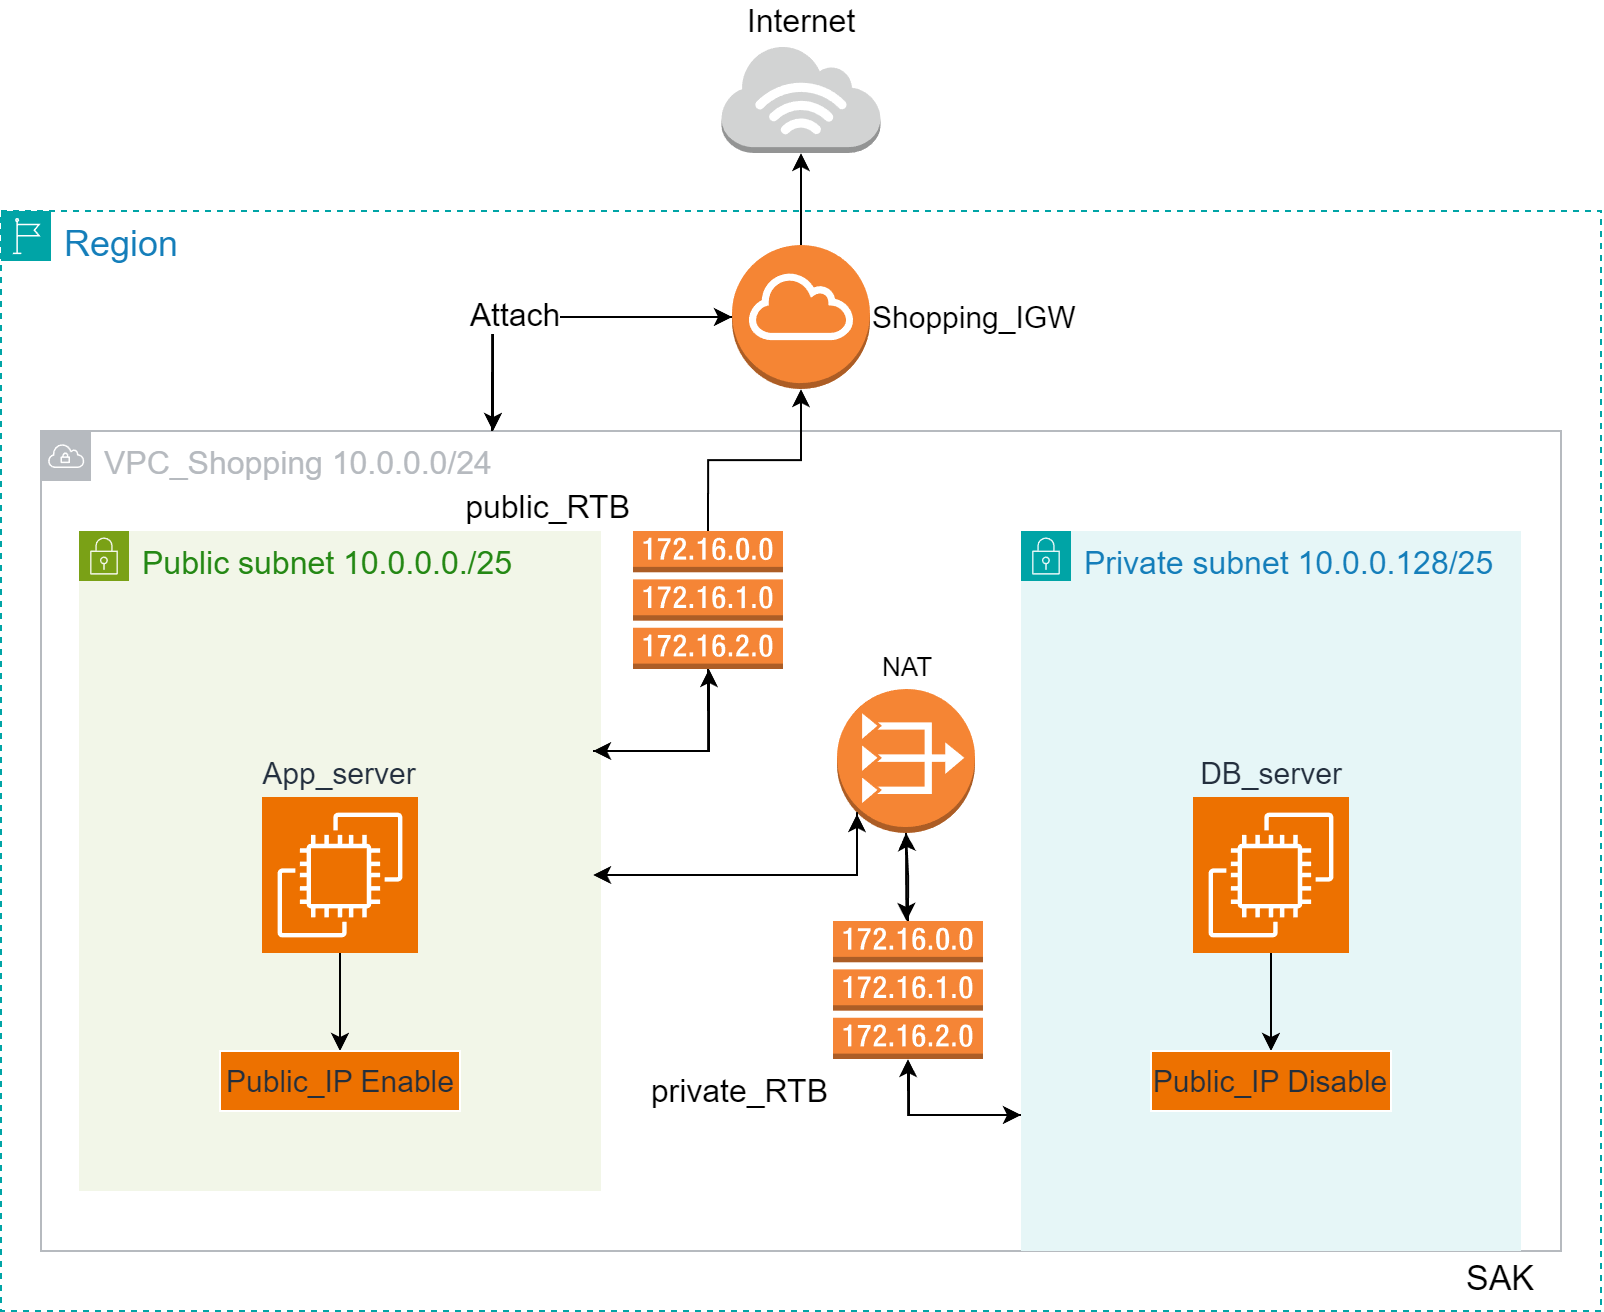

The diagram above was exported from draw.io. Its source (the exported page's mxGraphModel, read from the mxfile embedded in the PNG):
<mxGraphModel dx="1593" dy="858" grid="1" gridSize="10" guides="1" tooltips="1" connect="1" arrows="1" fold="1" page="1" pageScale="1" pageWidth="827" pageHeight="1169" background="#ffffff" math="0" shadow="0">
  <root>
    <mxCell id="0" />
    <mxCell id="1" parent="0" />
    <mxCell id="pFkdlPanAE0p9eBQTEc--11" value="&lt;font style=&quot;font-size: 18px;&quot;&gt;Region&lt;/font&gt;" style="points=[[0,0],[0.25,0],[0.5,0],[0.75,0],[1,0],[1,0.25],[1,0.5],[1,0.75],[1,1],[0.75,1],[0.5,1],[0.25,1],[0,1],[0,0.75],[0,0.5],[0,0.25]];outlineConnect=0;gradientColor=none;html=1;whiteSpace=wrap;fontSize=18;fontStyle=0;container=1;pointerEvents=0;collapsible=0;recursiveResize=0;shape=mxgraph.aws4.group;grIcon=mxgraph.aws4.group_region;strokeColor=#00A4A6;fillColor=none;verticalAlign=top;align=left;spacingLeft=30;fontColor=#147EBA;dashed=1;movable=1;resizable=1;rotatable=1;deletable=1;editable=1;locked=0;connectable=1;labelBackgroundColor=default;" vertex="1" parent="1">
      <mxGeometry x="14" y="110" width="800" height="550" as="geometry" />
    </mxCell>
    <mxCell id="pFkdlPanAE0p9eBQTEc--19" value="VPC_Shopping 10.0.0.0/24" style="sketch=0;outlineConnect=0;gradientColor=none;html=1;whiteSpace=wrap;fontSize=16;fontStyle=0;shape=mxgraph.aws4.group;grIcon=mxgraph.aws4.group_vpc;strokeColor=#B6BABF;fillColor=none;verticalAlign=top;align=left;spacingLeft=30;fontColor=#B6BABF;dashed=0;movable=1;resizable=1;rotatable=1;deletable=1;editable=1;locked=0;connectable=1;labelBackgroundColor=default;" vertex="1" parent="pFkdlPanAE0p9eBQTEc--11">
      <mxGeometry x="20" y="110" width="760" height="410" as="geometry" />
    </mxCell>
    <mxCell id="pFkdlPanAE0p9eBQTEc--13" value="Public subnet 10.0.0.0./25" style="points=[[0,0],[0.25,0],[0.5,0],[0.75,0],[1,0],[1,0.25],[1,0.5],[1,0.75],[1,1],[0.75,1],[0.5,1],[0.25,1],[0,1],[0,0.75],[0,0.5],[0,0.25]];outlineConnect=0;gradientColor=none;html=1;whiteSpace=wrap;fontSize=16;fontStyle=0;container=1;pointerEvents=0;collapsible=0;recursiveResize=0;shape=mxgraph.aws4.group;grIcon=mxgraph.aws4.group_security_group;grStroke=0;strokeColor=#7AA116;fillColor=#F2F6E8;verticalAlign=top;align=left;spacingLeft=30;fontColor=#248814;dashed=0;" vertex="1" parent="pFkdlPanAE0p9eBQTEc--11">
      <mxGeometry x="39" y="160" width="261" height="330" as="geometry" />
    </mxCell>
    <mxCell id="pFkdlPanAE0p9eBQTEc--14" value="Private subnet 10.0.0.128/25" style="points=[[0,0],[0.25,0],[0.5,0],[0.75,0],[1,0],[1,0.25],[1,0.5],[1,0.75],[1,1],[0.75,1],[0.5,1],[0.25,1],[0,1],[0,0.75],[0,0.5],[0,0.25]];outlineConnect=0;gradientColor=none;html=1;whiteSpace=wrap;fontSize=16;fontStyle=0;container=1;pointerEvents=0;collapsible=0;recursiveResize=0;shape=mxgraph.aws4.group;grIcon=mxgraph.aws4.group_security_group;grStroke=0;strokeColor=#00A4A6;fillColor=#E6F6F7;verticalAlign=top;align=left;spacingLeft=30;fontColor=#147EBA;dashed=0;" vertex="1" parent="pFkdlPanAE0p9eBQTEc--11">
      <mxGeometry x="510" y="160" width="250" height="360" as="geometry" />
    </mxCell>
    <mxCell id="pFkdlPanAE0p9eBQTEc--64" value="" style="edgeStyle=orthogonalEdgeStyle;rounded=0;orthogonalLoop=1;jettySize=auto;html=1;" edge="1" parent="pFkdlPanAE0p9eBQTEc--14" source="pFkdlPanAE0p9eBQTEc--22" target="pFkdlPanAE0p9eBQTEc--63">
      <mxGeometry relative="1" as="geometry" />
    </mxCell>
    <mxCell id="pFkdlPanAE0p9eBQTEc--22" value="&lt;font style=&quot;font-size: 15px;&quot;&gt;DB_server&lt;/font&gt;" style="sketch=0;points=[[0,0,0],[0.25,0,0],[0.5,0,0],[0.75,0,0],[1,0,0],[0,1,0],[0.25,1,0],[0.5,1,0],[0.75,1,0],[1,1,0],[0,0.25,0],[0,0.5,0],[0,0.75,0],[1,0.25,0],[1,0.5,0],[1,0.75,0]];outlineConnect=0;fontColor=#232F3E;fillColor=#ED7100;strokeColor=#ffffff;dashed=0;verticalLabelPosition=top;verticalAlign=bottom;align=center;html=1;fontSize=12;fontStyle=0;aspect=fixed;shape=mxgraph.aws4.resourceIcon;resIcon=mxgraph.aws4.ec2;labelPosition=center;" vertex="1" parent="pFkdlPanAE0p9eBQTEc--14">
      <mxGeometry x="86" y="133" width="78" height="78" as="geometry" />
    </mxCell>
    <mxCell id="pFkdlPanAE0p9eBQTEc--63" value="&lt;font style=&quot;font-size: 15px;&quot;&gt;Public_IP Disable&lt;/font&gt;" style="whiteSpace=wrap;html=1;verticalAlign=middle;fillColor=#ED7100;strokeColor=#ffffff;fontColor=#232F3E;sketch=0;dashed=0;fontStyle=0;" vertex="1" parent="pFkdlPanAE0p9eBQTEc--14">
      <mxGeometry x="65" y="260" width="120" height="30" as="geometry" />
    </mxCell>
    <mxCell id="pFkdlPanAE0p9eBQTEc--35" style="edgeStyle=orthogonalEdgeStyle;rounded=0;orthogonalLoop=1;jettySize=auto;html=1;exitX=0;exitY=0.5;exitDx=0;exitDy=0;exitPerimeter=0;" edge="1" parent="pFkdlPanAE0p9eBQTEc--11" source="pFkdlPanAE0p9eBQTEc--24" target="pFkdlPanAE0p9eBQTEc--19">
      <mxGeometry relative="1" as="geometry">
        <Array as="points">
          <mxPoint x="246" y="53" />
        </Array>
      </mxGeometry>
    </mxCell>
    <mxCell id="pFkdlPanAE0p9eBQTEc--24" value="&lt;div style=&quot;&quot;&gt;&lt;span style=&quot;font-size: 15px;&quot;&gt;Shopping_IGW&lt;/span&gt;&lt;/div&gt;" style="outlineConnect=0;dashed=0;verticalLabelPosition=middle;verticalAlign=middle;align=left;html=1;shape=mxgraph.aws3.internet_gateway;fillColor=#F58534;gradientColor=none;labelPosition=right;labelBackgroundColor=default;" vertex="1" parent="pFkdlPanAE0p9eBQTEc--11">
      <mxGeometry x="365.5" y="17" width="69" height="72" as="geometry" />
    </mxCell>
    <mxCell id="pFkdlPanAE0p9eBQTEc--28" value="&lt;font style=&quot;font-size: 16px;&quot;&gt;private_RTB&lt;/font&gt;" style="outlineConnect=0;dashed=0;verticalLabelPosition=bottom;verticalAlign=top;align=right;html=1;shape=mxgraph.aws3.route_table;fillColor=#F58536;gradientColor=none;labelBackgroundColor=default;labelBorderColor=none;textShadow=0;whiteSpace=wrap;labelPosition=left;" vertex="1" parent="pFkdlPanAE0p9eBQTEc--11">
      <mxGeometry x="416" y="355" width="75" height="69" as="geometry" />
    </mxCell>
    <mxCell id="pFkdlPanAE0p9eBQTEc--30" style="edgeStyle=orthogonalEdgeStyle;rounded=0;orthogonalLoop=1;jettySize=auto;html=1;exitX=0.5;exitY=0;exitDx=0;exitDy=0;exitPerimeter=0;entryX=0.5;entryY=1;entryDx=0;entryDy=0;entryPerimeter=0;strokeColor=default;endArrow=classic;endFill=1;shadow=0;" edge="1" parent="pFkdlPanAE0p9eBQTEc--11" source="pFkdlPanAE0p9eBQTEc--27" target="pFkdlPanAE0p9eBQTEc--24">
      <mxGeometry relative="1" as="geometry" />
    </mxCell>
    <mxCell id="pFkdlPanAE0p9eBQTEc--36" style="edgeStyle=orthogonalEdgeStyle;rounded=0;orthogonalLoop=1;jettySize=auto;html=1;exitX=0;exitY=0.5;exitDx=0;exitDy=0;exitPerimeter=0;" edge="1" parent="pFkdlPanAE0p9eBQTEc--11">
      <mxGeometry relative="1" as="geometry">
        <mxPoint x="245.5" y="110" as="sourcePoint" />
        <mxPoint x="365.5" y="53" as="targetPoint" />
        <Array as="points">
          <mxPoint x="245.5" y="53" />
        </Array>
      </mxGeometry>
    </mxCell>
    <mxCell id="pFkdlPanAE0p9eBQTEc--37" value="&lt;font style=&quot;font-size: 16px;&quot;&gt;Attach&lt;/font&gt;" style="edgeLabel;html=1;align=center;verticalAlign=middle;resizable=0;points=[];" vertex="1" connectable="0" parent="pFkdlPanAE0p9eBQTEc--36">
      <mxGeometry x="-0.2339" y="2" relative="1" as="geometry">
        <mxPoint as="offset" />
      </mxGeometry>
    </mxCell>
    <mxCell id="pFkdlPanAE0p9eBQTEc--27" value="&lt;font style=&quot;font-size: 16px;&quot;&gt;public_RTB&lt;/font&gt;" style="outlineConnect=0;dashed=0;verticalLabelPosition=top;verticalAlign=bottom;align=right;html=1;shape=mxgraph.aws3.route_table;fillColor=#F58536;gradientColor=none;labelPosition=left;labelBackgroundColor=default;" vertex="1" parent="pFkdlPanAE0p9eBQTEc--11">
      <mxGeometry x="316" y="160" width="75" height="69" as="geometry" />
    </mxCell>
    <mxCell id="pFkdlPanAE0p9eBQTEc--40" style="edgeStyle=orthogonalEdgeStyle;rounded=0;orthogonalLoop=1;jettySize=auto;html=1;exitX=0.5;exitY=1;exitDx=0;exitDy=0;exitPerimeter=0;" edge="1" parent="pFkdlPanAE0p9eBQTEc--11" source="pFkdlPanAE0p9eBQTEc--27">
      <mxGeometry relative="1" as="geometry">
        <mxPoint x="296" y="270" as="targetPoint" />
        <Array as="points">
          <mxPoint x="354" y="270" />
        </Array>
      </mxGeometry>
    </mxCell>
    <mxCell id="pFkdlPanAE0p9eBQTEc--42" style="edgeStyle=orthogonalEdgeStyle;rounded=0;orthogonalLoop=1;jettySize=auto;html=1;" edge="1" parent="pFkdlPanAE0p9eBQTEc--11">
      <mxGeometry relative="1" as="geometry">
        <mxPoint x="456" y="430" as="sourcePoint" />
        <mxPoint x="510" y="452" as="targetPoint" />
        <Array as="points">
          <mxPoint x="454" y="452" />
        </Array>
      </mxGeometry>
    </mxCell>
    <mxCell id="pFkdlPanAE0p9eBQTEc--43" style="edgeStyle=orthogonalEdgeStyle;rounded=0;orthogonalLoop=1;jettySize=auto;html=1;exitX=0.5;exitY=1;exitDx=0;exitDy=0;exitPerimeter=0;entryX=0.5;entryY=1;entryDx=0;entryDy=0;entryPerimeter=0;" edge="1" parent="pFkdlPanAE0p9eBQTEc--11" target="pFkdlPanAE0p9eBQTEc--28">
      <mxGeometry relative="1" as="geometry">
        <mxPoint x="510" y="452" as="sourcePoint" />
        <mxPoint x="454" y="430" as="targetPoint" />
        <Array as="points">
          <mxPoint x="454" y="452" />
        </Array>
      </mxGeometry>
    </mxCell>
    <mxCell id="pFkdlPanAE0p9eBQTEc--61" value="" style="edgeStyle=orthogonalEdgeStyle;rounded=0;orthogonalLoop=1;jettySize=auto;html=1;" edge="1" parent="pFkdlPanAE0p9eBQTEc--11" source="pFkdlPanAE0p9eBQTEc--21" target="pFkdlPanAE0p9eBQTEc--60">
      <mxGeometry relative="1" as="geometry" />
    </mxCell>
    <mxCell id="pFkdlPanAE0p9eBQTEc--21" value="&lt;font style=&quot;font-size: 15px;&quot;&gt;App_server&lt;/font&gt;" style="sketch=0;points=[[0,0,0],[0.25,0,0],[0.5,0,0],[0.75,0,0],[1,0,0],[0,1,0],[0.25,1,0],[0.5,1,0],[0.75,1,0],[1,1,0],[0,0.25,0],[0,0.5,0],[0,0.75,0],[1,0.25,0],[1,0.5,0],[1,0.75,0]];outlineConnect=0;fontColor=#232F3E;fillColor=#ED7100;strokeColor=#ffffff;dashed=0;verticalLabelPosition=top;verticalAlign=bottom;align=center;html=1;fontSize=12;fontStyle=0;aspect=fixed;shape=mxgraph.aws4.resourceIcon;resIcon=mxgraph.aws4.ec2;labelPosition=center;" vertex="1" parent="pFkdlPanAE0p9eBQTEc--11">
      <mxGeometry x="130.5" y="293" width="78" height="78" as="geometry" />
    </mxCell>
    <mxCell id="pFkdlPanAE0p9eBQTEc--47" value="&lt;font style=&quot;font-size: 13px;&quot;&gt;NAT&lt;/font&gt;" style="outlineConnect=0;dashed=0;verticalLabelPosition=top;verticalAlign=bottom;align=center;html=1;shape=mxgraph.aws3.vpc_nat_gateway;fillColor=#F58534;gradientColor=none;labelBackgroundColor=default;labelPosition=center;" vertex="1" parent="pFkdlPanAE0p9eBQTEc--11">
      <mxGeometry x="418" y="239" width="69" height="72" as="geometry" />
    </mxCell>
    <mxCell id="pFkdlPanAE0p9eBQTEc--48" style="edgeStyle=orthogonalEdgeStyle;rounded=0;orthogonalLoop=1;jettySize=auto;html=1;exitX=0.5;exitY=0;exitDx=0;exitDy=0;exitPerimeter=0;entryX=0.5;entryY=1;entryDx=0;entryDy=0;entryPerimeter=0;" edge="1" parent="pFkdlPanAE0p9eBQTEc--11" source="pFkdlPanAE0p9eBQTEc--28" target="pFkdlPanAE0p9eBQTEc--47">
      <mxGeometry relative="1" as="geometry" />
    </mxCell>
    <mxCell id="pFkdlPanAE0p9eBQTEc--50" style="edgeStyle=orthogonalEdgeStyle;rounded=0;orthogonalLoop=1;jettySize=auto;html=1;exitX=0.5;exitY=1;exitDx=0;exitDy=0;exitPerimeter=0;" edge="1" parent="pFkdlPanAE0p9eBQTEc--11">
      <mxGeometry relative="1" as="geometry">
        <mxPoint x="296" y="270" as="sourcePoint" />
        <mxPoint x="354" y="229" as="targetPoint" />
        <Array as="points">
          <mxPoint x="354" y="270" />
        </Array>
      </mxGeometry>
    </mxCell>
    <mxCell id="pFkdlPanAE0p9eBQTEc--52" style="edgeStyle=orthogonalEdgeStyle;rounded=0;orthogonalLoop=1;jettySize=auto;html=1;exitX=0.145;exitY=0.855;exitDx=0;exitDy=0;exitPerimeter=0;" edge="1" parent="pFkdlPanAE0p9eBQTEc--11" source="pFkdlPanAE0p9eBQTEc--47">
      <mxGeometry relative="1" as="geometry">
        <mxPoint x="296" y="332" as="targetPoint" />
        <Array as="points">
          <mxPoint x="428" y="332" />
        </Array>
      </mxGeometry>
    </mxCell>
    <mxCell id="pFkdlPanAE0p9eBQTEc--53" style="edgeStyle=orthogonalEdgeStyle;rounded=0;orthogonalLoop=1;jettySize=auto;html=1;" edge="1" parent="pFkdlPanAE0p9eBQTEc--11">
      <mxGeometry relative="1" as="geometry">
        <mxPoint x="306" y="332" as="sourcePoint" />
        <mxPoint x="428" y="301.5" as="targetPoint" />
        <Array as="points">
          <mxPoint x="428" y="332" />
        </Array>
      </mxGeometry>
    </mxCell>
    <mxCell id="pFkdlPanAE0p9eBQTEc--55" value="&lt;font style=&quot;font-size: 17px;&quot;&gt;SAK&lt;/font&gt;" style="text;html=1;align=center;verticalAlign=middle;whiteSpace=wrap;rounded=0;" vertex="1" parent="pFkdlPanAE0p9eBQTEc--11">
      <mxGeometry x="720" y="520" width="60" height="30" as="geometry" />
    </mxCell>
    <mxCell id="pFkdlPanAE0p9eBQTEc--60" value="&lt;font style=&quot;font-size: 15px;&quot;&gt;Public_IP Enable&lt;/font&gt;" style="whiteSpace=wrap;html=1;verticalAlign=middle;fillColor=#ED7100;strokeColor=#ffffff;fontColor=#232F3E;sketch=0;dashed=0;fontStyle=0;" vertex="1" parent="pFkdlPanAE0p9eBQTEc--11">
      <mxGeometry x="109.5" y="420" width="120" height="30" as="geometry" />
    </mxCell>
    <mxCell id="pFkdlPanAE0p9eBQTEc--65" style="edgeStyle=orthogonalEdgeStyle;rounded=0;orthogonalLoop=1;jettySize=auto;html=1;exitX=0.5;exitY=1;exitDx=0;exitDy=0;exitPerimeter=0;entryX=0.5;entryY=1;entryDx=0;entryDy=0;entryPerimeter=0;" edge="1" parent="pFkdlPanAE0p9eBQTEc--11" source="pFkdlPanAE0p9eBQTEc--47">
      <mxGeometry relative="1" as="geometry">
        <mxPoint x="451.74" y="311" as="sourcePoint" />
        <mxPoint x="452.74" y="355" as="targetPoint" />
      </mxGeometry>
    </mxCell>
    <mxCell id="pFkdlPanAE0p9eBQTEc--23" value="&lt;font style=&quot;font-size: 16px;&quot;&gt;Internet&lt;/font&gt;" style="outlineConnect=0;dashed=0;verticalLabelPosition=top;verticalAlign=bottom;align=center;html=1;shape=mxgraph.aws3.internet_3;fillColor=#D2D3D3;gradientColor=none;labelPosition=center;" vertex="1" parent="1">
      <mxGeometry x="374.25" y="27" width="79.5" height="54" as="geometry" />
    </mxCell>
    <mxCell id="pFkdlPanAE0p9eBQTEc--26" style="edgeStyle=orthogonalEdgeStyle;rounded=0;orthogonalLoop=1;jettySize=auto;html=1;exitX=0.5;exitY=0;exitDx=0;exitDy=0;exitPerimeter=0;" edge="1" parent="1" source="pFkdlPanAE0p9eBQTEc--24" target="pFkdlPanAE0p9eBQTEc--23">
      <mxGeometry relative="1" as="geometry" />
    </mxCell>
  </root>
</mxGraphModel>